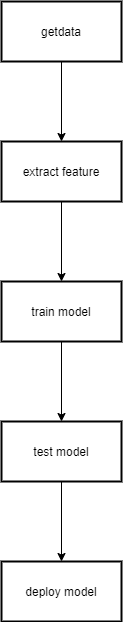

The diagram above was exported from draw.io. Its source (the exported page's mxGraphModel, read from the mxfile embedded in the PNG):
<mxGraphModel dx="1044" dy="574" grid="1" gridSize="10" guides="1" tooltips="1" connect="1" arrows="1" fold="1" page="1" pageScale="1" pageWidth="827" pageHeight="1169" math="0" shadow="0">
  <root>
    <mxCell id="WIyWlLk6GJQsqaUBKTNV-0" />
    <mxCell id="WIyWlLk6GJQsqaUBKTNV-1" parent="WIyWlLk6GJQsqaUBKTNV-0" />
    <mxCell id="_sz32bhqBSINujO_akL3-2" value="" style="edgeStyle=orthogonalEdgeStyle;rounded=0;orthogonalLoop=1;jettySize=auto;html=1;" parent="WIyWlLk6GJQsqaUBKTNV-1" source="_sz32bhqBSINujO_akL3-5" target="_sz32bhqBSINujO_akL3-9" edge="1">
      <mxGeometry relative="1" as="geometry" />
    </mxCell>
    <mxCell id="_sz32bhqBSINujO_akL3-5" value="getdata" style="whiteSpace=wrap;html=1;strokeWidth=2;" parent="WIyWlLk6GJQsqaUBKTNV-1" vertex="1">
      <mxGeometry x="354" y="40" width="120" height="60" as="geometry" />
    </mxCell>
    <mxCell id="_sz32bhqBSINujO_akL3-6" value="" style="edgeStyle=orthogonalEdgeStyle;rounded=0;orthogonalLoop=1;jettySize=auto;html=1;" parent="WIyWlLk6GJQsqaUBKTNV-1" source="_sz32bhqBSINujO_akL3-9" target="_sz32bhqBSINujO_akL3-13" edge="1">
      <mxGeometry relative="1" as="geometry" />
    </mxCell>
    <mxCell id="_sz32bhqBSINujO_akL3-9" value="extract feature" style="whiteSpace=wrap;html=1;strokeWidth=2;" parent="WIyWlLk6GJQsqaUBKTNV-1" vertex="1">
      <mxGeometry x="354" y="180" width="120" height="60" as="geometry" />
    </mxCell>
    <mxCell id="_sz32bhqBSINujO_akL3-10" value="" style="edgeStyle=orthogonalEdgeStyle;rounded=0;orthogonalLoop=1;jettySize=auto;html=1;" parent="WIyWlLk6GJQsqaUBKTNV-1" source="_sz32bhqBSINujO_akL3-13" edge="1">
      <mxGeometry relative="1" as="geometry">
        <mxPoint x="414" y="460" as="targetPoint" />
      </mxGeometry>
    </mxCell>
    <mxCell id="_sz32bhqBSINujO_akL3-13" value="train model" style="whiteSpace=wrap;html=1;strokeWidth=2;" parent="WIyWlLk6GJQsqaUBKTNV-1" vertex="1">
      <mxGeometry x="354" y="320" width="120" height="60" as="geometry" />
    </mxCell>
    <mxCell id="PUiMXr56enw-hYfgWgfi-0" value="test model" style="whiteSpace=wrap;html=1;strokeWidth=2;" vertex="1" parent="WIyWlLk6GJQsqaUBKTNV-1">
      <mxGeometry x="354" y="460" width="120" height="60" as="geometry" />
    </mxCell>
    <mxCell id="PUiMXr56enw-hYfgWgfi-2" value="" style="edgeStyle=orthogonalEdgeStyle;rounded=0;orthogonalLoop=1;jettySize=auto;html=1;" edge="1" parent="WIyWlLk6GJQsqaUBKTNV-1">
      <mxGeometry relative="1" as="geometry">
        <mxPoint x="414" y="520" as="sourcePoint" />
        <mxPoint x="414" y="600" as="targetPoint" />
      </mxGeometry>
    </mxCell>
    <mxCell id="PUiMXr56enw-hYfgWgfi-3" value="deploy model" style="whiteSpace=wrap;html=1;strokeWidth=2;" vertex="1" parent="WIyWlLk6GJQsqaUBKTNV-1">
      <mxGeometry x="354" y="600" width="120" height="60" as="geometry" />
    </mxCell>
  </root>
</mxGraphModel>